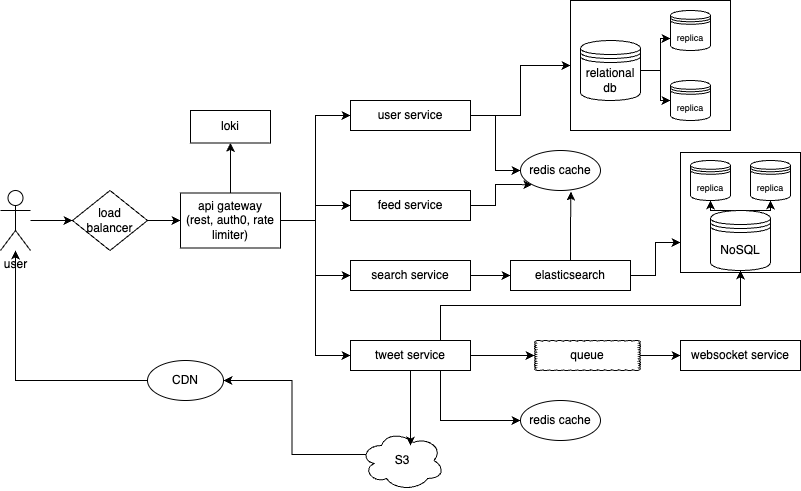

The diagram above was exported from draw.io. Its source (the exported page's mxGraphModel, read from the mxfile embedded in the PNG):
<mxGraphModel dx="954" dy="727" grid="1" gridSize="10" guides="1" tooltips="1" connect="1" arrows="1" fold="1" page="1" pageScale="1" pageWidth="827" pageHeight="1169" math="0" shadow="0">
  <root>
    <mxCell id="0" />
    <mxCell id="1" parent="0" />
    <mxCell id="fYzAZ-B39_qQpzR8SaIN-60" value="" style="whiteSpace=wrap;html=1;" vertex="1" parent="1">
      <mxGeometry x="580" y="140" width="160" height="130" as="geometry" />
    </mxCell>
    <mxCell id="fYzAZ-B39_qQpzR8SaIN-58" value="" style="whiteSpace=wrap;html=1;" vertex="1" parent="1">
      <mxGeometry x="690" y="292" width="120" height="120" as="geometry" />
    </mxCell>
    <mxCell id="fYzAZ-B39_qQpzR8SaIN-4" value="" style="edgeStyle=orthogonalEdgeStyle;rounded=0;orthogonalLoop=1;jettySize=auto;html=1;" edge="1" parent="1" source="fYzAZ-B39_qQpzR8SaIN-1" target="fYzAZ-B39_qQpzR8SaIN-3">
      <mxGeometry relative="1" as="geometry" />
    </mxCell>
    <mxCell id="fYzAZ-B39_qQpzR8SaIN-1" value="user" style="shape=umlActor;verticalLabelPosition=bottom;verticalAlign=top;html=1;outlineConnect=0;" vertex="1" parent="1">
      <mxGeometry x="10" y="330" width="30" height="60" as="geometry" />
    </mxCell>
    <mxCell id="fYzAZ-B39_qQpzR8SaIN-36" value="" style="edgeStyle=orthogonalEdgeStyle;rounded=0;orthogonalLoop=1;jettySize=auto;html=1;" edge="1" parent="1" source="fYzAZ-B39_qQpzR8SaIN-3" target="fYzAZ-B39_qQpzR8SaIN-35">
      <mxGeometry relative="1" as="geometry" />
    </mxCell>
    <mxCell id="fYzAZ-B39_qQpzR8SaIN-3" value="load&lt;div&gt;balancer&lt;/div&gt;" style="rhombus;whiteSpace=wrap;html=1;verticalAlign=middle;" vertex="1" parent="1">
      <mxGeometry x="82" y="330" width="75" height="60" as="geometry" />
    </mxCell>
    <mxCell id="fYzAZ-B39_qQpzR8SaIN-45" style="edgeStyle=orthogonalEdgeStyle;rounded=0;orthogonalLoop=1;jettySize=auto;html=1;exitX=1;exitY=0.5;exitDx=0;exitDy=0;entryX=0;entryY=0.5;entryDx=0;entryDy=0;" edge="1" parent="1" source="fYzAZ-B39_qQpzR8SaIN-5" target="fYzAZ-B39_qQpzR8SaIN-33">
      <mxGeometry relative="1" as="geometry" />
    </mxCell>
    <mxCell id="fYzAZ-B39_qQpzR8SaIN-61" style="edgeStyle=orthogonalEdgeStyle;rounded=0;orthogonalLoop=1;jettySize=auto;html=1;exitX=1;exitY=0.5;exitDx=0;exitDy=0;entryX=0;entryY=0.5;entryDx=0;entryDy=0;" edge="1" parent="1" source="fYzAZ-B39_qQpzR8SaIN-5" target="fYzAZ-B39_qQpzR8SaIN-60">
      <mxGeometry relative="1" as="geometry" />
    </mxCell>
    <mxCell id="fYzAZ-B39_qQpzR8SaIN-5" value="user service" style="whiteSpace=wrap;html=1;" vertex="1" parent="1">
      <mxGeometry x="360" y="240" width="120" height="30" as="geometry" />
    </mxCell>
    <mxCell id="fYzAZ-B39_qQpzR8SaIN-47" style="edgeStyle=orthogonalEdgeStyle;rounded=0;orthogonalLoop=1;jettySize=auto;html=1;exitX=1;exitY=0.5;exitDx=0;exitDy=0;entryX=0;entryY=1;entryDx=0;entryDy=0;" edge="1" parent="1" source="fYzAZ-B39_qQpzR8SaIN-8" target="fYzAZ-B39_qQpzR8SaIN-33">
      <mxGeometry relative="1" as="geometry" />
    </mxCell>
    <mxCell id="fYzAZ-B39_qQpzR8SaIN-8" value="feed service" style="whiteSpace=wrap;html=1;" vertex="1" parent="1">
      <mxGeometry x="360" y="330" width="120" height="30" as="geometry" />
    </mxCell>
    <mxCell id="fYzAZ-B39_qQpzR8SaIN-20" value="" style="edgeStyle=orthogonalEdgeStyle;rounded=0;orthogonalLoop=1;jettySize=auto;html=1;" edge="1" parent="1" source="fYzAZ-B39_qQpzR8SaIN-9" target="fYzAZ-B39_qQpzR8SaIN-15">
      <mxGeometry relative="1" as="geometry" />
    </mxCell>
    <mxCell id="fYzAZ-B39_qQpzR8SaIN-30" style="edgeStyle=orthogonalEdgeStyle;rounded=0;orthogonalLoop=1;jettySize=auto;html=1;exitX=0.75;exitY=0;exitDx=0;exitDy=0;entryX=0.5;entryY=1;entryDx=0;entryDy=0;" edge="1" parent="1" source="fYzAZ-B39_qQpzR8SaIN-9" target="fYzAZ-B39_qQpzR8SaIN-27">
      <mxGeometry relative="1" as="geometry" />
    </mxCell>
    <mxCell id="fYzAZ-B39_qQpzR8SaIN-51" style="edgeStyle=orthogonalEdgeStyle;rounded=0;orthogonalLoop=1;jettySize=auto;html=1;exitX=0.75;exitY=1;exitDx=0;exitDy=0;entryX=0;entryY=0.5;entryDx=0;entryDy=0;" edge="1" parent="1" source="fYzAZ-B39_qQpzR8SaIN-9" target="fYzAZ-B39_qQpzR8SaIN-50">
      <mxGeometry relative="1" as="geometry" />
    </mxCell>
    <mxCell id="fYzAZ-B39_qQpzR8SaIN-9" value="tweet service" style="whiteSpace=wrap;html=1;" vertex="1" parent="1">
      <mxGeometry x="360" y="480" width="120" height="30" as="geometry" />
    </mxCell>
    <mxCell id="fYzAZ-B39_qQpzR8SaIN-19" value="" style="edgeStyle=orthogonalEdgeStyle;rounded=0;orthogonalLoop=1;jettySize=auto;html=1;" edge="1" parent="1" source="fYzAZ-B39_qQpzR8SaIN-10" target="fYzAZ-B39_qQpzR8SaIN-11">
      <mxGeometry relative="1" as="geometry" />
    </mxCell>
    <mxCell id="fYzAZ-B39_qQpzR8SaIN-10" value="search service" style="whiteSpace=wrap;html=1;" vertex="1" parent="1">
      <mxGeometry x="360" y="400" width="120" height="30" as="geometry" />
    </mxCell>
    <mxCell id="fYzAZ-B39_qQpzR8SaIN-62" style="edgeStyle=orthogonalEdgeStyle;rounded=0;orthogonalLoop=1;jettySize=auto;html=1;exitX=1;exitY=0.5;exitDx=0;exitDy=0;entryX=0;entryY=0.75;entryDx=0;entryDy=0;" edge="1" parent="1" source="fYzAZ-B39_qQpzR8SaIN-11" target="fYzAZ-B39_qQpzR8SaIN-58">
      <mxGeometry relative="1" as="geometry" />
    </mxCell>
    <mxCell id="fYzAZ-B39_qQpzR8SaIN-11" value="elasticsearch" style="whiteSpace=wrap;html=1;" vertex="1" parent="1">
      <mxGeometry x="520" y="400" width="120" height="30" as="geometry" />
    </mxCell>
    <mxCell id="fYzAZ-B39_qQpzR8SaIN-12" value="websocket service" style="whiteSpace=wrap;html=1;" vertex="1" parent="1">
      <mxGeometry x="690" y="480" width="120" height="30" as="geometry" />
    </mxCell>
    <mxCell id="fYzAZ-B39_qQpzR8SaIN-44" style="edgeStyle=orthogonalEdgeStyle;rounded=0;orthogonalLoop=1;jettySize=auto;html=1;exitX=0.07;exitY=0.4;exitDx=0;exitDy=0;exitPerimeter=0;entryX=1;entryY=0.5;entryDx=0;entryDy=0;" edge="1" parent="1" source="fYzAZ-B39_qQpzR8SaIN-13" target="fYzAZ-B39_qQpzR8SaIN-41">
      <mxGeometry relative="1" as="geometry" />
    </mxCell>
    <mxCell id="fYzAZ-B39_qQpzR8SaIN-13" value="S3" style="ellipse;shape=cloud;whiteSpace=wrap;html=1;" vertex="1" parent="1">
      <mxGeometry x="370" y="570" width="84" height="60" as="geometry" />
    </mxCell>
    <mxCell id="fYzAZ-B39_qQpzR8SaIN-24" style="edgeStyle=orthogonalEdgeStyle;rounded=0;orthogonalLoop=1;jettySize=auto;html=1;exitX=1;exitY=0.5;exitDx=0;exitDy=0;entryX=0;entryY=0.7;entryDx=0;entryDy=0;" edge="1" parent="1" source="fYzAZ-B39_qQpzR8SaIN-14" target="fYzAZ-B39_qQpzR8SaIN-22">
      <mxGeometry relative="1" as="geometry" />
    </mxCell>
    <mxCell id="fYzAZ-B39_qQpzR8SaIN-25" style="edgeStyle=orthogonalEdgeStyle;rounded=0;orthogonalLoop=1;jettySize=auto;html=1;exitX=1;exitY=0.5;exitDx=0;exitDy=0;entryX=0;entryY=0.5;entryDx=0;entryDy=0;" edge="1" parent="1" source="fYzAZ-B39_qQpzR8SaIN-14" target="fYzAZ-B39_qQpzR8SaIN-23">
      <mxGeometry relative="1" as="geometry" />
    </mxCell>
    <mxCell id="fYzAZ-B39_qQpzR8SaIN-14" value="relational&lt;br&gt;db" style="shape=datastore;whiteSpace=wrap;html=1;" vertex="1" parent="1">
      <mxGeometry x="590" y="180" width="60" height="60" as="geometry" />
    </mxCell>
    <mxCell id="fYzAZ-B39_qQpzR8SaIN-21" value="" style="edgeStyle=orthogonalEdgeStyle;rounded=0;orthogonalLoop=1;jettySize=auto;html=1;" edge="1" parent="1" source="fYzAZ-B39_qQpzR8SaIN-15" target="fYzAZ-B39_qQpzR8SaIN-12">
      <mxGeometry relative="1" as="geometry" />
    </mxCell>
    <mxCell id="fYzAZ-B39_qQpzR8SaIN-15" value="queue" style="whiteSpace=wrap;html=1;shape=mxgraph.basic.cloud_rect" vertex="1" parent="1">
      <mxGeometry x="544" y="480" width="106" height="30" as="geometry" />
    </mxCell>
    <mxCell id="fYzAZ-B39_qQpzR8SaIN-22" value="&lt;font style=&quot;font-size: 9px;&quot;&gt;replica&lt;/font&gt;" style="shape=datastore;whiteSpace=wrap;html=1;" vertex="1" parent="1">
      <mxGeometry x="680" y="150" width="40" height="40" as="geometry" />
    </mxCell>
    <mxCell id="fYzAZ-B39_qQpzR8SaIN-23" value="&lt;font style=&quot;font-size: 9px;&quot;&gt;replica&lt;/font&gt;" style="shape=datastore;whiteSpace=wrap;html=1;" vertex="1" parent="1">
      <mxGeometry x="680" y="220" width="40" height="40" as="geometry" />
    </mxCell>
    <mxCell id="fYzAZ-B39_qQpzR8SaIN-56" style="edgeStyle=orthogonalEdgeStyle;rounded=0;orthogonalLoop=1;jettySize=auto;html=1;exitX=0.5;exitY=0;exitDx=0;exitDy=0;entryX=0.5;entryY=1;entryDx=0;entryDy=0;" edge="1" parent="1" source="fYzAZ-B39_qQpzR8SaIN-27" target="fYzAZ-B39_qQpzR8SaIN-54">
      <mxGeometry relative="1" as="geometry" />
    </mxCell>
    <mxCell id="fYzAZ-B39_qQpzR8SaIN-57" style="edgeStyle=orthogonalEdgeStyle;rounded=0;orthogonalLoop=1;jettySize=auto;html=1;exitX=0.5;exitY=0;exitDx=0;exitDy=0;entryX=0.5;entryY=1;entryDx=0;entryDy=0;" edge="1" parent="1" source="fYzAZ-B39_qQpzR8SaIN-27" target="fYzAZ-B39_qQpzR8SaIN-55">
      <mxGeometry relative="1" as="geometry" />
    </mxCell>
    <mxCell id="fYzAZ-B39_qQpzR8SaIN-27" value="NoSQL" style="shape=datastore;whiteSpace=wrap;html=1;" vertex="1" parent="1">
      <mxGeometry x="720" y="350" width="60" height="60" as="geometry" />
    </mxCell>
    <mxCell id="fYzAZ-B39_qQpzR8SaIN-33" value="redis cache" style="ellipse;whiteSpace=wrap;html=1;" vertex="1" parent="1">
      <mxGeometry x="530" y="290" width="80" height="40" as="geometry" />
    </mxCell>
    <mxCell id="fYzAZ-B39_qQpzR8SaIN-34" style="edgeStyle=orthogonalEdgeStyle;rounded=0;orthogonalLoop=1;jettySize=auto;html=1;exitX=0.5;exitY=1;exitDx=0;exitDy=0;entryX=0.875;entryY=0.5;entryDx=0;entryDy=0;entryPerimeter=0;" edge="1" parent="1" source="fYzAZ-B39_qQpzR8SaIN-9">
      <mxGeometry relative="1" as="geometry">
        <mxPoint x="420" y="585" as="targetPoint" />
      </mxGeometry>
    </mxCell>
    <mxCell id="fYzAZ-B39_qQpzR8SaIN-37" style="edgeStyle=orthogonalEdgeStyle;rounded=0;orthogonalLoop=1;jettySize=auto;html=1;entryX=0;entryY=0.5;entryDx=0;entryDy=0;" edge="1" parent="1" source="fYzAZ-B39_qQpzR8SaIN-35" target="fYzAZ-B39_qQpzR8SaIN-5">
      <mxGeometry relative="1" as="geometry" />
    </mxCell>
    <mxCell id="fYzAZ-B39_qQpzR8SaIN-38" style="edgeStyle=orthogonalEdgeStyle;rounded=0;orthogonalLoop=1;jettySize=auto;html=1;exitX=1;exitY=0.5;exitDx=0;exitDy=0;entryX=0;entryY=0.5;entryDx=0;entryDy=0;" edge="1" parent="1" source="fYzAZ-B39_qQpzR8SaIN-35" target="fYzAZ-B39_qQpzR8SaIN-8">
      <mxGeometry relative="1" as="geometry" />
    </mxCell>
    <mxCell id="fYzAZ-B39_qQpzR8SaIN-39" style="edgeStyle=orthogonalEdgeStyle;rounded=0;orthogonalLoop=1;jettySize=auto;html=1;exitX=1;exitY=0.5;exitDx=0;exitDy=0;entryX=0;entryY=0.5;entryDx=0;entryDy=0;" edge="1" parent="1" source="fYzAZ-B39_qQpzR8SaIN-35" target="fYzAZ-B39_qQpzR8SaIN-10">
      <mxGeometry relative="1" as="geometry" />
    </mxCell>
    <mxCell id="fYzAZ-B39_qQpzR8SaIN-40" style="edgeStyle=orthogonalEdgeStyle;rounded=0;orthogonalLoop=1;jettySize=auto;html=1;exitX=1;exitY=0.5;exitDx=0;exitDy=0;entryX=0;entryY=0.5;entryDx=0;entryDy=0;" edge="1" parent="1" source="fYzAZ-B39_qQpzR8SaIN-35" target="fYzAZ-B39_qQpzR8SaIN-9">
      <mxGeometry relative="1" as="geometry" />
    </mxCell>
    <mxCell id="fYzAZ-B39_qQpzR8SaIN-53" value="" style="edgeStyle=orthogonalEdgeStyle;rounded=0;orthogonalLoop=1;jettySize=auto;html=1;" edge="1" parent="1" source="fYzAZ-B39_qQpzR8SaIN-35" target="fYzAZ-B39_qQpzR8SaIN-52">
      <mxGeometry relative="1" as="geometry" />
    </mxCell>
    <mxCell id="fYzAZ-B39_qQpzR8SaIN-35" value="api gateway&lt;div&gt;(rest, auth0, rate limiter)&lt;/div&gt;" style="whiteSpace=wrap;html=1;" vertex="1" parent="1">
      <mxGeometry x="190" y="332.5" width="100" height="55" as="geometry" />
    </mxCell>
    <mxCell id="fYzAZ-B39_qQpzR8SaIN-43" style="edgeStyle=orthogonalEdgeStyle;rounded=0;orthogonalLoop=1;jettySize=auto;html=1;" edge="1" parent="1" source="fYzAZ-B39_qQpzR8SaIN-41" target="fYzAZ-B39_qQpzR8SaIN-1">
      <mxGeometry relative="1" as="geometry" />
    </mxCell>
    <mxCell id="fYzAZ-B39_qQpzR8SaIN-41" value="CDN" style="ellipse;whiteSpace=wrap;html=1;" vertex="1" parent="1">
      <mxGeometry x="157" y="500" width="76" height="40" as="geometry" />
    </mxCell>
    <mxCell id="fYzAZ-B39_qQpzR8SaIN-48" style="edgeStyle=orthogonalEdgeStyle;rounded=0;orthogonalLoop=1;jettySize=auto;html=1;exitX=0.5;exitY=0;exitDx=0;exitDy=0;entryX=0.631;entryY=1.025;entryDx=0;entryDy=0;entryPerimeter=0;" edge="1" parent="1" source="fYzAZ-B39_qQpzR8SaIN-11" target="fYzAZ-B39_qQpzR8SaIN-33">
      <mxGeometry relative="1" as="geometry" />
    </mxCell>
    <mxCell id="fYzAZ-B39_qQpzR8SaIN-50" value="redis cache" style="ellipse;whiteSpace=wrap;html=1;" vertex="1" parent="1">
      <mxGeometry x="530" y="540" width="80" height="40" as="geometry" />
    </mxCell>
    <mxCell id="fYzAZ-B39_qQpzR8SaIN-52" value="loki" style="whiteSpace=wrap;html=1;" vertex="1" parent="1">
      <mxGeometry x="200" y="250" width="80" height="32.5" as="geometry" />
    </mxCell>
    <mxCell id="fYzAZ-B39_qQpzR8SaIN-54" value="&lt;font style=&quot;font-size: 9px;&quot;&gt;replica&lt;/font&gt;" style="shape=datastore;whiteSpace=wrap;html=1;" vertex="1" parent="1">
      <mxGeometry x="760" y="300" width="40" height="40" as="geometry" />
    </mxCell>
    <mxCell id="fYzAZ-B39_qQpzR8SaIN-55" value="&lt;font style=&quot;font-size: 9px;&quot;&gt;replica&lt;/font&gt;" style="shape=datastore;whiteSpace=wrap;html=1;" vertex="1" parent="1">
      <mxGeometry x="700" y="300" width="40" height="40" as="geometry" />
    </mxCell>
  </root>
</mxGraphModel>